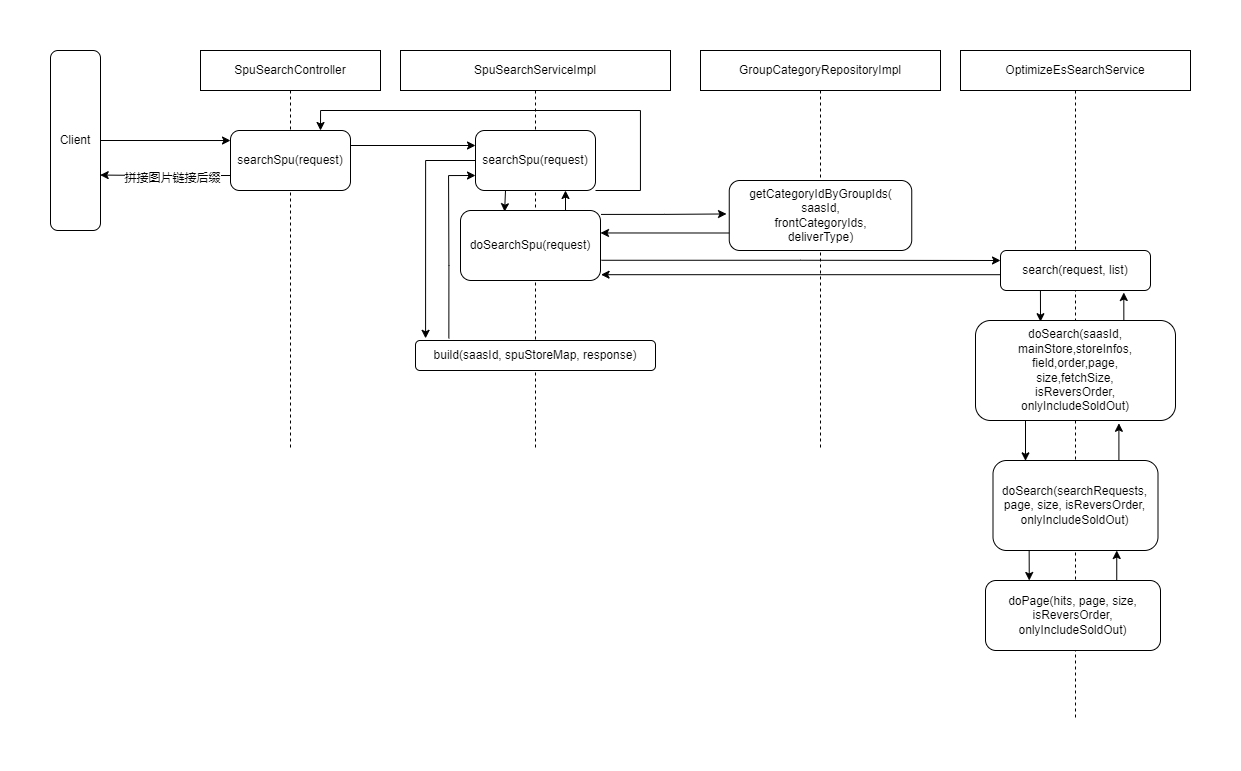

The diagram above was exported from draw.io. Its source (the exported page's mxGraphModel, read from the mxfile embedded in the PNG):
<mxGraphModel dx="1673" dy="908" grid="1" gridSize="10" guides="1" tooltips="1" connect="1" arrows="1" fold="1" page="1" pageScale="1" pageWidth="827" pageHeight="1169" math="0" shadow="0">
  <root>
    <mxCell id="0" />
    <mxCell id="1" parent="0" />
    <mxCell id="aQcB3SvRFzd90vFGZ_lK-11" value="GroupCategoryRepositoryImpl" style="shape=umlLifeline;perimeter=lifelinePerimeter;whiteSpace=wrap;html=1;container=1;collapsible=0;recursiveResize=0;outlineConnect=0;" vertex="1" parent="1">
      <mxGeometry x="860" y="60" width="240" height="400" as="geometry" />
    </mxCell>
    <mxCell id="aQcB3SvRFzd90vFGZ_lK-12" value="getCategoryIdByGroupIds(&lt;br&gt;saasId,&lt;br&gt;frontCategoryIds,&lt;br&gt;deliverType)" style="rounded=1;whiteSpace=wrap;html=1;" vertex="1" parent="aQcB3SvRFzd90vFGZ_lK-11">
      <mxGeometry x="28.75" y="130" width="182.5" height="70" as="geometry" />
    </mxCell>
    <mxCell id="aQcB3SvRFzd90vFGZ_lK-4" style="edgeStyle=orthogonalEdgeStyle;rounded=0;orthogonalLoop=1;jettySize=auto;html=1;exitX=1;exitY=0.5;exitDx=0;exitDy=0;entryX=0;entryY=0.167;entryDx=0;entryDy=0;entryPerimeter=0;" edge="1" parent="1" source="aQcB3SvRFzd90vFGZ_lK-1" target="aQcB3SvRFzd90vFGZ_lK-3">
      <mxGeometry relative="1" as="geometry" />
    </mxCell>
    <mxCell id="aQcB3SvRFzd90vFGZ_lK-1" value="Client" style="rounded=1;whiteSpace=wrap;html=1;" vertex="1" parent="1">
      <mxGeometry x="210" y="60" width="50" height="180" as="geometry" />
    </mxCell>
    <mxCell id="aQcB3SvRFzd90vFGZ_lK-2" value="SpuSearchController" style="shape=umlLifeline;perimeter=lifelinePerimeter;whiteSpace=wrap;html=1;container=1;collapsible=0;recursiveResize=0;outlineConnect=0;" vertex="1" parent="1">
      <mxGeometry x="360" y="60" width="180" height="400" as="geometry" />
    </mxCell>
    <mxCell id="aQcB3SvRFzd90vFGZ_lK-3" value="searchSpu(request)" style="rounded=1;whiteSpace=wrap;html=1;" vertex="1" parent="aQcB3SvRFzd90vFGZ_lK-2">
      <mxGeometry x="30" y="80" width="120" height="60" as="geometry" />
    </mxCell>
    <mxCell id="aQcB3SvRFzd90vFGZ_lK-5" style="edgeStyle=orthogonalEdgeStyle;rounded=0;orthogonalLoop=1;jettySize=auto;html=1;exitX=0;exitY=0.75;exitDx=0;exitDy=0;entryX=0.994;entryY=0.692;entryDx=0;entryDy=0;entryPerimeter=0;" edge="1" parent="1" source="aQcB3SvRFzd90vFGZ_lK-3" target="aQcB3SvRFzd90vFGZ_lK-1">
      <mxGeometry relative="1" as="geometry" />
    </mxCell>
    <mxCell id="aQcB3SvRFzd90vFGZ_lK-6" value="拼接图片链接后缀" style="edgeLabel;html=1;align=center;verticalAlign=middle;resizable=0;points=[];" vertex="1" connectable="0" parent="aQcB3SvRFzd90vFGZ_lK-5">
      <mxGeometry x="-0.2028" y="2" relative="1" as="geometry">
        <mxPoint x="-7" as="offset" />
      </mxGeometry>
    </mxCell>
    <mxCell id="aQcB3SvRFzd90vFGZ_lK-7" value="SpuSearchServiceImpl" style="shape=umlLifeline;perimeter=lifelinePerimeter;whiteSpace=wrap;html=1;container=1;collapsible=0;recursiveResize=0;outlineConnect=0;" vertex="1" parent="1">
      <mxGeometry x="560" y="60" width="270" height="400" as="geometry" />
    </mxCell>
    <mxCell id="aQcB3SvRFzd90vFGZ_lK-33" style="edgeStyle=orthogonalEdgeStyle;rounded=0;orthogonalLoop=1;jettySize=auto;html=1;exitX=0.25;exitY=1;exitDx=0;exitDy=0;entryX=0.315;entryY=0.017;entryDx=0;entryDy=0;entryPerimeter=0;" edge="1" parent="aQcB3SvRFzd90vFGZ_lK-7" source="aQcB3SvRFzd90vFGZ_lK-8" target="aQcB3SvRFzd90vFGZ_lK-9">
      <mxGeometry relative="1" as="geometry" />
    </mxCell>
    <mxCell id="aQcB3SvRFzd90vFGZ_lK-39" style="edgeStyle=orthogonalEdgeStyle;rounded=0;orthogonalLoop=1;jettySize=auto;html=1;exitX=0;exitY=0.5;exitDx=0;exitDy=0;entryX=0.042;entryY=-0.072;entryDx=0;entryDy=0;entryPerimeter=0;" edge="1" parent="aQcB3SvRFzd90vFGZ_lK-7" source="aQcB3SvRFzd90vFGZ_lK-8" target="aQcB3SvRFzd90vFGZ_lK-10">
      <mxGeometry relative="1" as="geometry">
        <Array as="points">
          <mxPoint x="25" y="110" />
        </Array>
      </mxGeometry>
    </mxCell>
    <mxCell id="aQcB3SvRFzd90vFGZ_lK-8" value="searchSpu(request)" style="rounded=1;whiteSpace=wrap;html=1;" vertex="1" parent="aQcB3SvRFzd90vFGZ_lK-7">
      <mxGeometry x="75" y="80" width="120" height="60" as="geometry" />
    </mxCell>
    <mxCell id="aQcB3SvRFzd90vFGZ_lK-34" style="edgeStyle=orthogonalEdgeStyle;rounded=0;orthogonalLoop=1;jettySize=auto;html=1;exitX=0.75;exitY=0;exitDx=0;exitDy=0;entryX=0.75;entryY=1;entryDx=0;entryDy=0;" edge="1" parent="aQcB3SvRFzd90vFGZ_lK-7" source="aQcB3SvRFzd90vFGZ_lK-9" target="aQcB3SvRFzd90vFGZ_lK-8">
      <mxGeometry relative="1" as="geometry" />
    </mxCell>
    <mxCell id="aQcB3SvRFzd90vFGZ_lK-9" value="doSearchSpu(request)" style="rounded=1;whiteSpace=wrap;html=1;" vertex="1" parent="aQcB3SvRFzd90vFGZ_lK-7">
      <mxGeometry x="60" y="160" width="140" height="70" as="geometry" />
    </mxCell>
    <mxCell id="aQcB3SvRFzd90vFGZ_lK-41" style="edgeStyle=orthogonalEdgeStyle;rounded=0;orthogonalLoop=1;jettySize=auto;html=1;exitX=0.139;exitY=-0.072;exitDx=0;exitDy=0;entryX=0;entryY=0.75;entryDx=0;entryDy=0;exitPerimeter=0;" edge="1" parent="aQcB3SvRFzd90vFGZ_lK-7" source="aQcB3SvRFzd90vFGZ_lK-10" target="aQcB3SvRFzd90vFGZ_lK-8">
      <mxGeometry relative="1" as="geometry">
        <Array as="points">
          <mxPoint x="48" y="215" />
          <mxPoint x="48" y="215" />
          <mxPoint x="48" y="125" />
        </Array>
      </mxGeometry>
    </mxCell>
    <mxCell id="aQcB3SvRFzd90vFGZ_lK-10" value="build(saasId, spuStoreMap, response)" style="rounded=1;whiteSpace=wrap;html=1;" vertex="1" parent="aQcB3SvRFzd90vFGZ_lK-7">
      <mxGeometry x="15" y="290" width="240" height="30" as="geometry" />
    </mxCell>
    <mxCell id="aQcB3SvRFzd90vFGZ_lK-17" style="edgeStyle=orthogonalEdgeStyle;rounded=0;orthogonalLoop=1;jettySize=auto;html=1;exitX=1.004;exitY=0.056;exitDx=0;exitDy=0;entryX=-0.015;entryY=0.478;entryDx=0;entryDy=0;entryPerimeter=0;exitPerimeter=0;" edge="1" parent="1" source="aQcB3SvRFzd90vFGZ_lK-9" target="aQcB3SvRFzd90vFGZ_lK-12">
      <mxGeometry relative="1" as="geometry" />
    </mxCell>
    <mxCell id="aQcB3SvRFzd90vFGZ_lK-19" style="edgeStyle=orthogonalEdgeStyle;rounded=0;orthogonalLoop=1;jettySize=auto;html=1;exitX=0;exitY=0.75;exitDx=0;exitDy=0;entryX=1;entryY=0.321;entryDx=0;entryDy=0;entryPerimeter=0;" edge="1" parent="1" source="aQcB3SvRFzd90vFGZ_lK-12" target="aQcB3SvRFzd90vFGZ_lK-9">
      <mxGeometry relative="1" as="geometry" />
    </mxCell>
    <mxCell id="aQcB3SvRFzd90vFGZ_lK-20" value="OptimizeEsSearchService" style="shape=umlLifeline;perimeter=lifelinePerimeter;whiteSpace=wrap;html=1;container=1;collapsible=0;recursiveResize=0;outlineConnect=0;" vertex="1" parent="1">
      <mxGeometry x="1120" y="60" width="230" height="670" as="geometry" />
    </mxCell>
    <mxCell id="aQcB3SvRFzd90vFGZ_lK-27" style="edgeStyle=orthogonalEdgeStyle;rounded=0;orthogonalLoop=1;jettySize=auto;html=1;exitX=0.25;exitY=1;exitDx=0;exitDy=0;entryX=0.325;entryY=0.012;entryDx=0;entryDy=0;entryPerimeter=0;" edge="1" parent="aQcB3SvRFzd90vFGZ_lK-20" source="aQcB3SvRFzd90vFGZ_lK-21" target="aQcB3SvRFzd90vFGZ_lK-24">
      <mxGeometry relative="1" as="geometry" />
    </mxCell>
    <mxCell id="aQcB3SvRFzd90vFGZ_lK-21" value="search(request, list)" style="rounded=1;whiteSpace=wrap;html=1;" vertex="1" parent="aQcB3SvRFzd90vFGZ_lK-20">
      <mxGeometry x="40" y="200" width="150" height="40" as="geometry" />
    </mxCell>
    <mxCell id="aQcB3SvRFzd90vFGZ_lK-28" style="edgeStyle=orthogonalEdgeStyle;rounded=0;orthogonalLoop=1;jettySize=auto;html=1;exitX=0.75;exitY=0;exitDx=0;exitDy=0;entryX=0.822;entryY=1.05;entryDx=0;entryDy=0;entryPerimeter=0;" edge="1" parent="aQcB3SvRFzd90vFGZ_lK-20" source="aQcB3SvRFzd90vFGZ_lK-24" target="aQcB3SvRFzd90vFGZ_lK-21">
      <mxGeometry relative="1" as="geometry" />
    </mxCell>
    <mxCell id="aQcB3SvRFzd90vFGZ_lK-29" style="edgeStyle=orthogonalEdgeStyle;rounded=0;orthogonalLoop=1;jettySize=auto;html=1;exitX=0.25;exitY=1;exitDx=0;exitDy=0;entryX=0.197;entryY=0.004;entryDx=0;entryDy=0;entryPerimeter=0;" edge="1" parent="aQcB3SvRFzd90vFGZ_lK-20" source="aQcB3SvRFzd90vFGZ_lK-24" target="aQcB3SvRFzd90vFGZ_lK-25">
      <mxGeometry relative="1" as="geometry" />
    </mxCell>
    <mxCell id="aQcB3SvRFzd90vFGZ_lK-24" value="doSearch(saasId,&lt;br&gt;mainStore,storeInfos,&lt;br&gt;field,order,page,&lt;br&gt;size,fetchSize,&lt;br&gt;isReversOrder,&lt;br&gt;onlyIncludeSoldOut)" style="rounded=1;whiteSpace=wrap;html=1;" vertex="1" parent="aQcB3SvRFzd90vFGZ_lK-20">
      <mxGeometry x="15" y="270" width="200" height="100" as="geometry" />
    </mxCell>
    <mxCell id="aQcB3SvRFzd90vFGZ_lK-30" style="edgeStyle=orthogonalEdgeStyle;rounded=0;orthogonalLoop=1;jettySize=auto;html=1;exitX=0.75;exitY=0;exitDx=0;exitDy=0;entryX=0.717;entryY=1.028;entryDx=0;entryDy=0;entryPerimeter=0;" edge="1" parent="aQcB3SvRFzd90vFGZ_lK-20" source="aQcB3SvRFzd90vFGZ_lK-25" target="aQcB3SvRFzd90vFGZ_lK-24">
      <mxGeometry relative="1" as="geometry" />
    </mxCell>
    <mxCell id="aQcB3SvRFzd90vFGZ_lK-31" style="edgeStyle=orthogonalEdgeStyle;rounded=0;orthogonalLoop=1;jettySize=auto;html=1;exitX=0.25;exitY=1;exitDx=0;exitDy=0;entryX=0.25;entryY=0;entryDx=0;entryDy=0;" edge="1" parent="aQcB3SvRFzd90vFGZ_lK-20" source="aQcB3SvRFzd90vFGZ_lK-25" target="aQcB3SvRFzd90vFGZ_lK-26">
      <mxGeometry relative="1" as="geometry" />
    </mxCell>
    <mxCell id="aQcB3SvRFzd90vFGZ_lK-25" value="doSearch(searchRequests, page, size, isReversOrder,&lt;br&gt;onlyIncludeSoldOut)" style="rounded=1;whiteSpace=wrap;html=1;" vertex="1" parent="aQcB3SvRFzd90vFGZ_lK-20">
      <mxGeometry x="32.5" y="410" width="165" height="90" as="geometry" />
    </mxCell>
    <mxCell id="aQcB3SvRFzd90vFGZ_lK-32" style="edgeStyle=orthogonalEdgeStyle;rounded=0;orthogonalLoop=1;jettySize=auto;html=1;exitX=0.75;exitY=0;exitDx=0;exitDy=0;entryX=0.75;entryY=1;entryDx=0;entryDy=0;" edge="1" parent="aQcB3SvRFzd90vFGZ_lK-20" source="aQcB3SvRFzd90vFGZ_lK-26" target="aQcB3SvRFzd90vFGZ_lK-25">
      <mxGeometry relative="1" as="geometry" />
    </mxCell>
    <mxCell id="aQcB3SvRFzd90vFGZ_lK-26" value="doPage(hits, page, size, isReversOrder, onlyIncludeSoldOut)" style="rounded=1;whiteSpace=wrap;html=1;" vertex="1" parent="aQcB3SvRFzd90vFGZ_lK-20">
      <mxGeometry x="25" y="530" width="175" height="70" as="geometry" />
    </mxCell>
    <mxCell id="aQcB3SvRFzd90vFGZ_lK-22" style="edgeStyle=orthogonalEdgeStyle;rounded=0;orthogonalLoop=1;jettySize=auto;html=1;exitX=1.007;exitY=0.711;exitDx=0;exitDy=0;entryX=0;entryY=0.25;entryDx=0;entryDy=0;exitPerimeter=0;" edge="1" parent="1" source="aQcB3SvRFzd90vFGZ_lK-9" target="aQcB3SvRFzd90vFGZ_lK-21">
      <mxGeometry relative="1" as="geometry" />
    </mxCell>
    <mxCell id="aQcB3SvRFzd90vFGZ_lK-23" style="edgeStyle=orthogonalEdgeStyle;rounded=0;orthogonalLoop=1;jettySize=auto;html=1;exitX=0;exitY=0.605;exitDx=0;exitDy=0;entryX=1.004;entryY=0.917;entryDx=0;entryDy=0;entryPerimeter=0;exitPerimeter=0;" edge="1" parent="1" source="aQcB3SvRFzd90vFGZ_lK-21" target="aQcB3SvRFzd90vFGZ_lK-9">
      <mxGeometry relative="1" as="geometry" />
    </mxCell>
    <mxCell id="aQcB3SvRFzd90vFGZ_lK-37" style="edgeStyle=orthogonalEdgeStyle;rounded=0;orthogonalLoop=1;jettySize=auto;html=1;exitX=1;exitY=0.25;exitDx=0;exitDy=0;entryX=0;entryY=0.25;entryDx=0;entryDy=0;" edge="1" parent="1" source="aQcB3SvRFzd90vFGZ_lK-3" target="aQcB3SvRFzd90vFGZ_lK-8">
      <mxGeometry relative="1" as="geometry" />
    </mxCell>
    <mxCell id="aQcB3SvRFzd90vFGZ_lK-42" style="edgeStyle=orthogonalEdgeStyle;rounded=0;orthogonalLoop=1;jettySize=auto;html=1;exitX=1;exitY=1;exitDx=0;exitDy=0;entryX=0.75;entryY=0;entryDx=0;entryDy=0;" edge="1" parent="1" source="aQcB3SvRFzd90vFGZ_lK-8" target="aQcB3SvRFzd90vFGZ_lK-3">
      <mxGeometry relative="1" as="geometry">
        <Array as="points">
          <mxPoint x="800" y="200" />
          <mxPoint x="800" y="120" />
          <mxPoint x="480" y="120" />
        </Array>
      </mxGeometry>
    </mxCell>
  </root>
</mxGraphModel>